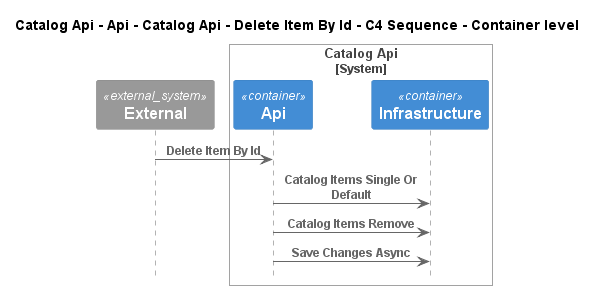

The diagram above was rendered by PlantUML. Its source (embedded in the PNG):
@startuml
!pragma layout smetana
!include ..\..\..\..\..\..\..\..\..\..\..\.c4s\C4_Sequence.puml

title Catalog Api - Api - Catalog Api - Delete Item By Id - C4 Sequence - Container level

System_Ext(C4InterFlow.SoftwareSystems.ExternalSystem, "External", "")

System_Boundary(dotnet.eShop.Architecture.SoftwareSystems.CatalogApi, "Catalog Api")
    Container(dotnet.eShop.Architecture.SoftwareSystems.CatalogApi.Containers.Api, "Api", "", "")
    Container(dotnet.eShop.Architecture.SoftwareSystems.CatalogApi.Containers.Infrastructure, "Infrastructure", "", "")
Boundary_End()

Rel(C4InterFlow.SoftwareSystems.ExternalSystem, dotnet.eShop.Architecture.SoftwareSystems.CatalogApi.Containers.Api, "Delete Item By Id")
Rel(dotnet.eShop.Architecture.SoftwareSystems.CatalogApi.Containers.Api, dotnet.eShop.Architecture.SoftwareSystems.CatalogApi.Containers.Infrastructure, "Catalog Items Single Or Default")
Rel(dotnet.eShop.Architecture.SoftwareSystems.CatalogApi.Containers.Api, dotnet.eShop.Architecture.SoftwareSystems.CatalogApi.Containers.Infrastructure, "Catalog Items Remove")
Rel(dotnet.eShop.Architecture.SoftwareSystems.CatalogApi.Containers.Api, dotnet.eShop.Architecture.SoftwareSystems.CatalogApi.Containers.Infrastructure, "Save Changes Async")


@enduml